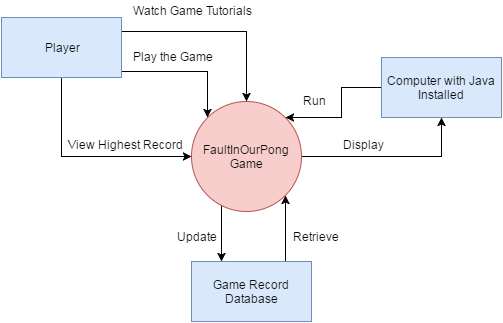

The diagram above was exported from draw.io. Its source (the exported page's mxGraphModel, read from the mxfile embedded in the PNG):
<mxGraphModel dx="876" dy="463" grid="1" gridSize="10" guides="1" tooltips="1" connect="1" arrows="1" fold="1" page="1" pageScale="1" pageWidth="826" pageHeight="1169" background="#ffffff" math="0" shadow="0">
  <root>
    <mxCell id="0" />
    <mxCell id="1" parent="0" />
    <mxCell id="7cf365ddeb579b20-21" style="edgeStyle=orthogonalEdgeStyle;rounded=0;html=1;entryX=0.5;entryY=1;jettySize=auto;orthogonalLoop=1;" edge="1" parent="1" source="7cf365ddeb579b20-1" target="7cf365ddeb579b20-16">
      <mxGeometry relative="1" as="geometry" />
    </mxCell>
    <mxCell id="7cf365ddeb579b20-27" style="edgeStyle=orthogonalEdgeStyle;rounded=0;html=1;entryX=0.25;entryY=0;jettySize=auto;orthogonalLoop=1;" edge="1" parent="1" source="7cf365ddeb579b20-1" target="7cf365ddeb579b20-22">
      <mxGeometry relative="1" as="geometry">
        <Array as="points">
          <mxPoint x="330" y="330" />
          <mxPoint x="330" y="330" />
        </Array>
      </mxGeometry>
    </mxCell>
    <mxCell id="7cf365ddeb579b20-1" value="FaultInOurPong Game" style="ellipse;whiteSpace=wrap;html=1;fillColor=#f8cecc;strokeColor=#b85450;" vertex="1" parent="1">
      <mxGeometry x="300" y="200" width="110" height="110" as="geometry" />
    </mxCell>
    <mxCell id="7cf365ddeb579b20-6" style="edgeStyle=orthogonalEdgeStyle;rounded=0;html=1;entryX=0.5;entryY=0;jettySize=auto;orthogonalLoop=1;" edge="1" parent="1" source="7cf365ddeb579b20-2" target="7cf365ddeb579b20-1">
      <mxGeometry relative="1" as="geometry">
        <Array as="points">
          <mxPoint x="355" y="130" />
        </Array>
      </mxGeometry>
    </mxCell>
    <mxCell id="7cf365ddeb579b20-8" style="edgeStyle=orthogonalEdgeStyle;rounded=0;html=1;entryX=0;entryY=0;jettySize=auto;orthogonalLoop=1;" edge="1" parent="1" source="7cf365ddeb579b20-2" target="7cf365ddeb579b20-1">
      <mxGeometry relative="1" as="geometry">
        <Array as="points">
          <mxPoint x="316" y="170" />
        </Array>
      </mxGeometry>
    </mxCell>
    <mxCell id="7cf365ddeb579b20-14" style="edgeStyle=orthogonalEdgeStyle;rounded=0;html=1;entryX=0;entryY=0.5;jettySize=auto;orthogonalLoop=1;" edge="1" parent="1" source="7cf365ddeb579b20-2" target="7cf365ddeb579b20-1">
      <mxGeometry relative="1" as="geometry">
        <Array as="points">
          <mxPoint x="170" y="255" />
        </Array>
      </mxGeometry>
    </mxCell>
    <mxCell id="7cf365ddeb579b20-2" value="Player" style="whiteSpace=wrap;html=1;fillColor=#dae8fc;strokeColor=#6c8ebf;" vertex="1" parent="1">
      <mxGeometry x="110" y="116" width="120" height="60" as="geometry" />
    </mxCell>
    <mxCell id="7cf365ddeb579b20-7" value="Watch Game Tutorials" style="text;html=1;resizable=0;points=[];autosize=1;align=left;verticalAlign=top;spacingTop=-4;" vertex="1" parent="1">
      <mxGeometry x="240" y="100" width="130" height="20" as="geometry" />
    </mxCell>
    <mxCell id="7cf365ddeb579b20-9" value="Play the Game" style="text;html=1;resizable=0;points=[];autosize=1;align=left;verticalAlign=top;spacingTop=-4;" vertex="1" parent="1">
      <mxGeometry x="240" y="146" width="100" height="20" as="geometry" />
    </mxCell>
    <mxCell id="7cf365ddeb579b20-15" value="View Highest Record" style="text;html=1;resizable=0;points=[];autosize=1;align=left;verticalAlign=top;spacingTop=-4;" vertex="1" parent="1">
      <mxGeometry x="175" y="234" width="130" height="20" as="geometry" />
    </mxCell>
    <mxCell id="7cf365ddeb579b20-17" style="edgeStyle=orthogonalEdgeStyle;rounded=0;html=1;entryX=1;entryY=0;jettySize=auto;orthogonalLoop=1;" edge="1" parent="1" source="7cf365ddeb579b20-16" target="7cf365ddeb579b20-1">
      <mxGeometry relative="1" as="geometry" />
    </mxCell>
    <mxCell id="7cf365ddeb579b20-16" value="Computer with Java Installed" style="whiteSpace=wrap;html=1;fillColor=#dae8fc;strokeColor=#6c8ebf;" vertex="1" parent="1">
      <mxGeometry x="490" y="156" width="120" height="60" as="geometry" />
    </mxCell>
    <mxCell id="7cf365ddeb579b20-18" value="Run" style="text;html=1;resizable=0;points=[];autosize=1;align=left;verticalAlign=top;spacingTop=-4;" vertex="1" parent="1">
      <mxGeometry x="410" y="190" width="40" height="20" as="geometry" />
    </mxCell>
    <mxCell id="7cf365ddeb579b20-20" value="Display" style="text;html=1;resizable=0;points=[];autosize=1;align=left;verticalAlign=top;spacingTop=-4;" vertex="1" parent="1">
      <mxGeometry x="450" y="234" width="60" height="20" as="geometry" />
    </mxCell>
    <mxCell id="7cf365ddeb579b20-26" style="edgeStyle=orthogonalEdgeStyle;rounded=0;html=1;entryX=1;entryY=1;jettySize=auto;orthogonalLoop=1;" edge="1" parent="1" source="7cf365ddeb579b20-22" target="7cf365ddeb579b20-1">
      <mxGeometry relative="1" as="geometry">
        <Array as="points">
          <mxPoint x="394" y="360" />
          <mxPoint x="394" y="360" />
        </Array>
      </mxGeometry>
    </mxCell>
    <mxCell id="7cf365ddeb579b20-22" value="Game Record Database" style="whiteSpace=wrap;html=1;fillColor=#dae8fc;strokeColor=#6c8ebf;" vertex="1" parent="1">
      <mxGeometry x="300" y="360" width="120" height="60" as="geometry" />
    </mxCell>
    <mxCell id="7cf365ddeb579b20-25" value="Retrieve" style="text;html=1;resizable=0;points=[];autosize=1;align=left;verticalAlign=top;spacingTop=-4;" vertex="1" parent="1">
      <mxGeometry x="400" y="326" width="60" height="20" as="geometry" />
    </mxCell>
    <mxCell id="7cf365ddeb579b20-28" value="Update" style="text;html=1;resizable=0;points=[];autosize=1;align=left;verticalAlign=top;spacingTop=-4;" vertex="1" parent="1">
      <mxGeometry x="284" y="326" width="60" height="20" as="geometry" />
    </mxCell>
  </root>
</mxGraphModel>